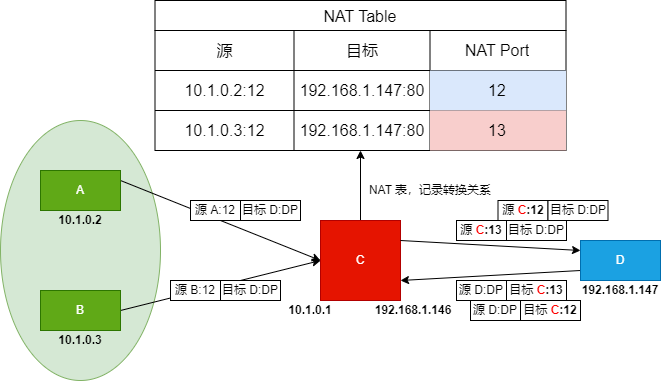

The diagram above was exported from draw.io. Its source (the exported page's mxGraphModel, read from the mxfile embedded in the PNG):
<mxGraphModel dx="1049" dy="523" grid="1" gridSize="10" guides="1" tooltips="1" connect="1" arrows="1" fold="1" page="1" pageScale="1" pageWidth="827" pageHeight="1169" math="0" shadow="0">
  <root>
    <mxCell id="0" />
    <mxCell id="1" parent="0" />
    <mxCell id="6vt_JGXuvqBw6XgRRrrX-1" value="" style="ellipse;whiteSpace=wrap;html=1;fillColor=#d5e8d4;strokeColor=#82b366;" vertex="1" parent="1">
      <mxGeometry x="80" y="150" width="160" height="260" as="geometry" />
    </mxCell>
    <mxCell id="6vt_JGXuvqBw6XgRRrrX-2" style="rounded=0;orthogonalLoop=1;jettySize=auto;html=1;entryX=0;entryY=0.5;entryDx=0;entryDy=0;exitX=1;exitY=0.25;exitDx=0;exitDy=0;" edge="1" parent="1" source="6vt_JGXuvqBw6XgRRrrX-3" target="6vt_JGXuvqBw6XgRRrrX-7">
      <mxGeometry relative="1" as="geometry">
        <mxPoint x="210" y="210" as="sourcePoint" />
        <mxPoint x="370" y="290" as="targetPoint" />
      </mxGeometry>
    </mxCell>
    <mxCell id="6vt_JGXuvqBw6XgRRrrX-3" value="A" style="rounded=0;whiteSpace=wrap;html=1;fillColor=#60a917;strokeColor=#2D7600;fontColor=#ffffff;" vertex="1" parent="1">
      <mxGeometry x="120" y="200" width="80" height="40" as="geometry" />
    </mxCell>
    <mxCell id="6vt_JGXuvqBw6XgRRrrX-4" style="rounded=0;orthogonalLoop=1;jettySize=auto;html=1;exitX=1;exitY=0.5;exitDx=0;exitDy=0;entryX=0;entryY=0.5;entryDx=0;entryDy=0;" edge="1" parent="1" source="6vt_JGXuvqBw6XgRRrrX-5" target="6vt_JGXuvqBw6XgRRrrX-7">
      <mxGeometry relative="1" as="geometry" />
    </mxCell>
    <mxCell id="6vt_JGXuvqBw6XgRRrrX-5" value="B" style="rounded=0;whiteSpace=wrap;html=1;fillColor=#60a917;strokeColor=#2D7600;fontColor=#ffffff;" vertex="1" parent="1">
      <mxGeometry x="120" y="320" width="80" height="40" as="geometry" />
    </mxCell>
    <mxCell id="6vt_JGXuvqBw6XgRRrrX-6" style="edgeStyle=none;rounded=0;orthogonalLoop=1;jettySize=auto;html=1;exitX=0.5;exitY=0;exitDx=0;exitDy=0;fontColor=#000000;" edge="1" parent="1" source="6vt_JGXuvqBw6XgRRrrX-7" target="6vt_JGXuvqBw6XgRRrrX-29">
      <mxGeometry relative="1" as="geometry" />
    </mxCell>
    <mxCell id="6vt_JGXuvqBw6XgRRrrX-7" value="C" style="rounded=0;whiteSpace=wrap;html=1;fillColor=#e51400;fontColor=#ffffff;strokeColor=#B20000;" vertex="1" parent="1">
      <mxGeometry x="400" y="250" width="80" height="80" as="geometry" />
    </mxCell>
    <mxCell id="6vt_JGXuvqBw6XgRRrrX-8" style="edgeStyle=none;rounded=0;orthogonalLoop=1;jettySize=auto;html=1;exitX=1;exitY=0.25;exitDx=0;exitDy=0;entryX=0;entryY=0.25;entryDx=0;entryDy=0;" edge="1" parent="1" source="6vt_JGXuvqBw6XgRRrrX-7" target="6vt_JGXuvqBw6XgRRrrX-10">
      <mxGeometry relative="1" as="geometry">
        <mxPoint x="510" y="290" as="sourcePoint" />
      </mxGeometry>
    </mxCell>
    <mxCell id="6vt_JGXuvqBw6XgRRrrX-9" style="edgeStyle=none;rounded=0;orthogonalLoop=1;jettySize=auto;html=1;exitX=0;exitY=0.75;exitDx=0;exitDy=0;entryX=1;entryY=0.75;entryDx=0;entryDy=0;" edge="1" parent="1" source="6vt_JGXuvqBw6XgRRrrX-10" target="6vt_JGXuvqBw6XgRRrrX-7">
      <mxGeometry relative="1" as="geometry" />
    </mxCell>
    <mxCell id="6vt_JGXuvqBw6XgRRrrX-10" value="D" style="rounded=0;whiteSpace=wrap;html=1;fillColor=#1ba1e2;fontColor=#ffffff;strokeColor=#006EAF;" vertex="1" parent="1">
      <mxGeometry x="660" y="270" width="80" height="40" as="geometry" />
    </mxCell>
    <mxCell id="6vt_JGXuvqBw6XgRRrrX-11" value="10.1.0.1" style="text;html=1;strokeColor=none;fillColor=none;align=center;verticalAlign=middle;whiteSpace=wrap;rounded=0;fontStyle=1" vertex="1" parent="1">
      <mxGeometry x="360" y="330" width="60" height="20" as="geometry" />
    </mxCell>
    <mxCell id="6vt_JGXuvqBw6XgRRrrX-12" value="10.1.0.2" style="text;html=1;strokeColor=none;fillColor=none;align=center;verticalAlign=middle;whiteSpace=wrap;rounded=0;fontStyle=1" vertex="1" parent="1">
      <mxGeometry x="130" y="240" width="60" height="20" as="geometry" />
    </mxCell>
    <mxCell id="6vt_JGXuvqBw6XgRRrrX-13" value="10.1.0.3" style="text;html=1;strokeColor=none;fillColor=none;align=center;verticalAlign=middle;whiteSpace=wrap;rounded=0;fontStyle=1" vertex="1" parent="1">
      <mxGeometry x="130" y="360" width="60" height="20" as="geometry" />
    </mxCell>
    <mxCell id="6vt_JGXuvqBw6XgRRrrX-14" value="192.168.1.146" style="text;html=1;strokeColor=none;fillColor=none;align=center;verticalAlign=middle;whiteSpace=wrap;rounded=0;fontStyle=1" vertex="1" parent="1">
      <mxGeometry x="450" y="330" width="86" height="20" as="geometry" />
    </mxCell>
    <mxCell id="6vt_JGXuvqBw6XgRRrrX-15" value="192.168.1.147" style="text;html=1;strokeColor=none;fillColor=none;align=center;verticalAlign=middle;whiteSpace=wrap;rounded=0;fontStyle=1" vertex="1" parent="1">
      <mxGeometry x="660" y="310" width="80" height="20" as="geometry" />
    </mxCell>
    <mxCell id="6vt_JGXuvqBw6XgRRrrX-16" value="源 A:12" style="rounded=0;whiteSpace=wrap;html=1;" vertex="1" parent="1">
      <mxGeometry x="270" y="230" width="50" height="20" as="geometry" />
    </mxCell>
    <mxCell id="6vt_JGXuvqBw6XgRRrrX-17" value="目标 D:DP" style="rounded=0;whiteSpace=wrap;html=1;" vertex="1" parent="1">
      <mxGeometry x="320" y="230" width="60" height="20" as="geometry" />
    </mxCell>
    <mxCell id="6vt_JGXuvqBw6XgRRrrX-18" value="源 &lt;b&gt;&lt;font color=&quot;#ff0000&quot;&gt;C&lt;/font&gt;:13&lt;/b&gt;" style="rounded=0;whiteSpace=wrap;html=1;" vertex="1" parent="1">
      <mxGeometry x="536" y="250" width="50" height="20" as="geometry" />
    </mxCell>
    <mxCell id="6vt_JGXuvqBw6XgRRrrX-19" value="目标 D:DP" style="rounded=0;whiteSpace=wrap;html=1;" vertex="1" parent="1">
      <mxGeometry x="586" y="250" width="60" height="20" as="geometry" />
    </mxCell>
    <mxCell id="6vt_JGXuvqBw6XgRRrrX-20" value="源 D:DP" style="rounded=0;whiteSpace=wrap;html=1;" vertex="1" parent="1">
      <mxGeometry x="536" y="310" width="50" height="20" as="geometry" />
    </mxCell>
    <mxCell id="6vt_JGXuvqBw6XgRRrrX-21" value="目标 &lt;b&gt;&lt;font color=&quot;#ff0000&quot;&gt;C&lt;/font&gt;:13&lt;/b&gt;" style="rounded=0;whiteSpace=wrap;html=1;" vertex="1" parent="1">
      <mxGeometry x="586" y="310" width="60" height="20" as="geometry" />
    </mxCell>
    <mxCell id="6vt_JGXuvqBw6XgRRrrX-22" value="NAT Table" style="shape=table;startSize=30;container=1;collapsible=0;childLayout=tableLayout;strokeColor=default;fontSize=16;fontColor=#000000;" vertex="1" parent="1">
      <mxGeometry x="234.5" y="30" width="411" height="150" as="geometry" />
    </mxCell>
    <mxCell id="6vt_JGXuvqBw6XgRRrrX-23" value="" style="shape=tableRow;horizontal=0;startSize=0;swimlaneHead=0;swimlaneBody=0;strokeColor=inherit;top=0;left=0;bottom=0;right=0;collapsible=0;dropTarget=0;fillColor=none;points=[[0,0.5],[1,0.5]];portConstraint=eastwest;fontSize=16;fontColor=#000000;" vertex="1" parent="6vt_JGXuvqBw6XgRRrrX-22">
      <mxGeometry y="30" width="411" height="40" as="geometry" />
    </mxCell>
    <mxCell id="6vt_JGXuvqBw6XgRRrrX-24" value="源" style="shape=partialRectangle;html=1;whiteSpace=wrap;connectable=0;strokeColor=inherit;overflow=hidden;fillColor=none;top=0;left=0;bottom=0;right=0;pointerEvents=1;fontSize=16;fontColor=#000000;" vertex="1" parent="6vt_JGXuvqBw6XgRRrrX-23">
      <mxGeometry width="139" height="40" as="geometry">
        <mxRectangle width="139" height="40" as="alternateBounds" />
      </mxGeometry>
    </mxCell>
    <mxCell id="6vt_JGXuvqBw6XgRRrrX-25" value="目标" style="shape=partialRectangle;html=1;whiteSpace=wrap;connectable=0;strokeColor=inherit;overflow=hidden;fillColor=none;top=0;left=0;bottom=0;right=0;pointerEvents=1;fontSize=16;fontColor=#000000;" vertex="1" parent="6vt_JGXuvqBw6XgRRrrX-23">
      <mxGeometry x="139" width="136" height="40" as="geometry">
        <mxRectangle width="136" height="40" as="alternateBounds" />
      </mxGeometry>
    </mxCell>
    <mxCell id="6vt_JGXuvqBw6XgRRrrX-39" value="NAT Port" style="shape=partialRectangle;html=1;whiteSpace=wrap;connectable=0;strokeColor=inherit;overflow=hidden;fillColor=none;top=0;left=0;bottom=0;right=0;pointerEvents=1;fontSize=16;fontColor=#000000;" vertex="1" parent="6vt_JGXuvqBw6XgRRrrX-23">
      <mxGeometry x="275" width="136" height="40" as="geometry">
        <mxRectangle width="136" height="40" as="alternateBounds" />
      </mxGeometry>
    </mxCell>
    <mxCell id="6vt_JGXuvqBw6XgRRrrX-26" value="" style="shape=tableRow;horizontal=0;startSize=0;swimlaneHead=0;swimlaneBody=0;strokeColor=inherit;top=0;left=0;bottom=0;right=0;collapsible=0;dropTarget=0;fillColor=none;points=[[0,0.5],[1,0.5]];portConstraint=eastwest;fontSize=16;fontColor=#000000;" vertex="1" parent="6vt_JGXuvqBw6XgRRrrX-22">
      <mxGeometry y="70" width="411" height="40" as="geometry" />
    </mxCell>
    <mxCell id="6vt_JGXuvqBw6XgRRrrX-27" value="10.1.0.2:12" style="shape=partialRectangle;html=1;whiteSpace=wrap;connectable=0;strokeColor=inherit;overflow=hidden;fillColor=none;top=0;left=0;bottom=0;right=0;pointerEvents=1;fontSize=16;fontColor=#000000;" vertex="1" parent="6vt_JGXuvqBw6XgRRrrX-26">
      <mxGeometry width="139" height="40" as="geometry">
        <mxRectangle width="139" height="40" as="alternateBounds" />
      </mxGeometry>
    </mxCell>
    <mxCell id="6vt_JGXuvqBw6XgRRrrX-28" value="192.168.1.147:80" style="shape=partialRectangle;html=1;whiteSpace=wrap;connectable=0;strokeColor=inherit;overflow=hidden;fillColor=none;top=0;left=0;bottom=0;right=0;pointerEvents=1;fontSize=16;fontColor=#000000;" vertex="1" parent="6vt_JGXuvqBw6XgRRrrX-26">
      <mxGeometry x="139" width="136" height="40" as="geometry">
        <mxRectangle width="136" height="40" as="alternateBounds" />
      </mxGeometry>
    </mxCell>
    <mxCell id="6vt_JGXuvqBw6XgRRrrX-40" value="12" style="shape=partialRectangle;html=1;whiteSpace=wrap;connectable=0;strokeColor=#6c8ebf;overflow=hidden;fillColor=#dae8fc;top=0;left=0;bottom=0;right=0;pointerEvents=1;fontSize=16;" vertex="1" parent="6vt_JGXuvqBw6XgRRrrX-26">
      <mxGeometry x="275" width="136" height="40" as="geometry">
        <mxRectangle width="136" height="40" as="alternateBounds" />
      </mxGeometry>
    </mxCell>
    <mxCell id="6vt_JGXuvqBw6XgRRrrX-29" style="shape=tableRow;horizontal=0;startSize=0;swimlaneHead=0;swimlaneBody=0;strokeColor=inherit;top=0;left=0;bottom=0;right=0;collapsible=0;dropTarget=0;fillColor=none;points=[[0,0.5],[1,0.5]];portConstraint=eastwest;fontSize=16;fontColor=#000000;" vertex="1" parent="6vt_JGXuvqBw6XgRRrrX-22">
      <mxGeometry y="110" width="411" height="40" as="geometry" />
    </mxCell>
    <mxCell id="6vt_JGXuvqBw6XgRRrrX-30" value="10.1.0.3:12" style="shape=partialRectangle;html=1;whiteSpace=wrap;connectable=0;strokeColor=inherit;overflow=hidden;fillColor=none;top=0;left=0;bottom=0;right=0;pointerEvents=1;fontSize=16;fontColor=#000000;" vertex="1" parent="6vt_JGXuvqBw6XgRRrrX-29">
      <mxGeometry width="139" height="40" as="geometry">
        <mxRectangle width="139" height="40" as="alternateBounds" />
      </mxGeometry>
    </mxCell>
    <mxCell id="6vt_JGXuvqBw6XgRRrrX-31" value="192.168.1.147:80" style="shape=partialRectangle;html=1;whiteSpace=wrap;connectable=0;strokeColor=inherit;overflow=hidden;fillColor=none;top=0;left=0;bottom=0;right=0;pointerEvents=1;fontSize=16;fontColor=#000000;" vertex="1" parent="6vt_JGXuvqBw6XgRRrrX-29">
      <mxGeometry x="139" width="136" height="40" as="geometry">
        <mxRectangle width="136" height="40" as="alternateBounds" />
      </mxGeometry>
    </mxCell>
    <mxCell id="6vt_JGXuvqBw6XgRRrrX-41" value="13" style="shape=partialRectangle;html=1;whiteSpace=wrap;connectable=0;strokeColor=#b85450;overflow=hidden;fillColor=#f8cecc;top=0;left=0;bottom=0;right=0;pointerEvents=1;fontSize=16;" vertex="1" parent="6vt_JGXuvqBw6XgRRrrX-29">
      <mxGeometry x="275" width="136" height="40" as="geometry">
        <mxRectangle width="136" height="40" as="alternateBounds" />
      </mxGeometry>
    </mxCell>
    <mxCell id="6vt_JGXuvqBw6XgRRrrX-32" value="NAT 表，记录转换关系" style="text;html=1;strokeColor=none;fillColor=none;align=center;verticalAlign=middle;whiteSpace=wrap;rounded=0;fontColor=#000000;" vertex="1" parent="1">
      <mxGeometry x="440" y="205" width="140" height="30" as="geometry" />
    </mxCell>
    <mxCell id="6vt_JGXuvqBw6XgRRrrX-33" value="源 B:12" style="rounded=0;whiteSpace=wrap;html=1;" vertex="1" parent="1">
      <mxGeometry x="250" y="310" width="50" height="20" as="geometry" />
    </mxCell>
    <mxCell id="6vt_JGXuvqBw6XgRRrrX-34" value="目标 D:DP" style="rounded=0;whiteSpace=wrap;html=1;" vertex="1" parent="1">
      <mxGeometry x="300" y="310" width="60" height="20" as="geometry" />
    </mxCell>
    <mxCell id="6vt_JGXuvqBw6XgRRrrX-37" value="源 &lt;b&gt;&lt;font color=&quot;#ff0000&quot;&gt;C&lt;/font&gt;:12&lt;/b&gt;" style="rounded=0;whiteSpace=wrap;html=1;" vertex="1" parent="1">
      <mxGeometry x="577.5" y="230" width="50" height="20" as="geometry" />
    </mxCell>
    <mxCell id="6vt_JGXuvqBw6XgRRrrX-38" value="目标 D:DP" style="rounded=0;whiteSpace=wrap;html=1;" vertex="1" parent="1">
      <mxGeometry x="627.5" y="230" width="60" height="20" as="geometry" />
    </mxCell>
    <mxCell id="6vt_JGXuvqBw6XgRRrrX-42" value="源 D:DP" style="rounded=0;whiteSpace=wrap;html=1;" vertex="1" parent="1">
      <mxGeometry x="550" y="330" width="50" height="20" as="geometry" />
    </mxCell>
    <mxCell id="6vt_JGXuvqBw6XgRRrrX-43" value="目标 &lt;b&gt;&lt;font color=&quot;#ff0000&quot;&gt;C&lt;/font&gt;:12&lt;/b&gt;" style="rounded=0;whiteSpace=wrap;html=1;" vertex="1" parent="1">
      <mxGeometry x="600" y="330" width="60" height="20" as="geometry" />
    </mxCell>
  </root>
</mxGraphModel>